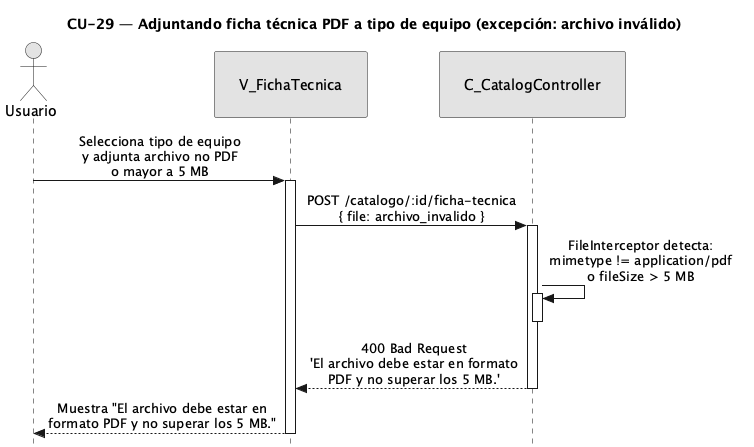

The diagram above was rendered by PlantUML. Its source (embedded in the PNG):
@startuml CU29-exc-archivo-invalido
title CU-29 — Adjuntando ficha técnica PDF a tipo de equipo (excepción: archivo inválido)

skinparam style strictuml
skinparam monochrome true
skinparam shadowing false
skinparam sequenceMessageAlign center
<style>
sequenceDiagram {
  participant {
    padding 25
  }
  actor {
    padding 20
  }
}
</style>
skinparam sequence {
  MessageAlign center
  LifeLineBorderColor black
}
hide footbox

actor "Usuario" as user
participant "V_FichaTecnica" as view
participant "C_CatalogController" as ctrl

user -> view : Selecciona tipo de equipo\ny adjunta archivo no PDF\no mayor a 5 MB
activate view

view -> ctrl : POST /catalogo/:id/ficha-tecnica\n{ file: archivo_invalido }
activate ctrl

ctrl -> ctrl : FileInterceptor detecta:\nmimetype != application/pdf\no fileSize > 5 MB
activate ctrl
deactivate ctrl

ctrl --> view : 400 Bad Request\n'El archivo debe estar en formato\nPDF y no superar los 5 MB.'
deactivate ctrl

view --> user : Muestra "El archivo debe estar en\nformato PDF y no superar los 5 MB."
deactivate view

@enduml